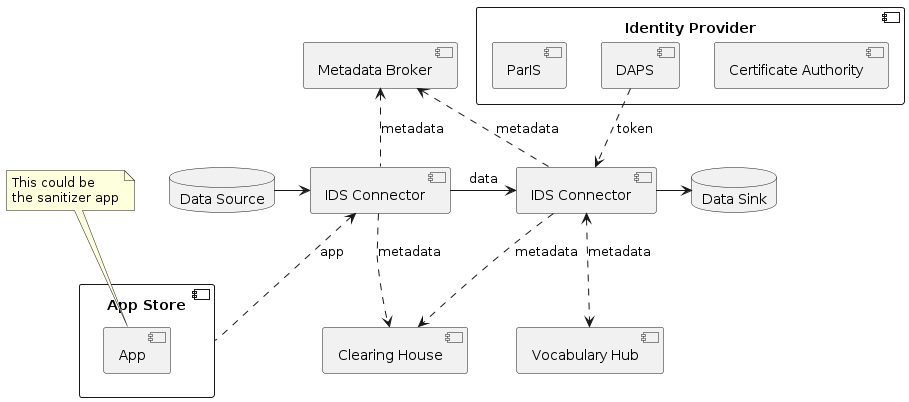

The diagram above was rendered by PlantUML. Its source (embedded in the PNG):
@startuml component_diagram
' skinparam componentStyle rectangle

database "Data Source" as DB1 
[IDS Connector] as C1
[IDS Connector] as C2
database "Data Sink" as DB2


[Clearing House] as CH

component "App Store" as AS {
  [App] as AP
}

component "Identity Provider" as IDP {
  [Certificate Authority] as CA
  [DAPS] as DAPS
  [ParIS] as ParIS
}

note as N1
  This could be 
  the sanitizer app
end note

N1 ..> AP

[Metadata Broker] as MB
[Vocabulary Hub] as VH

DB1 -right-> C1
C1 -right-> C2: data
C2 -right-> DB2

C1 .down.> CH: metadata
C2 ..> CH: metadata

C1 .up.> MB: metadata
C2 ..> MB: metadata

C2 <..> VH: metadata
C1 <.. AS: app

DAPS ..> C2: token
@enduml